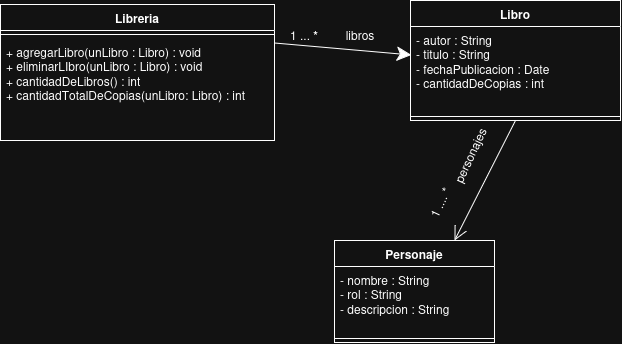

The diagram above was exported from draw.io. Its source (the exported page's mxGraphModel, read from the mxfile embedded in the PNG):
<mxGraphModel dx="620" dy="721" grid="1" gridSize="10" guides="1" tooltips="1" connect="1" arrows="1" fold="1" page="1" pageScale="1" pageWidth="827" pageHeight="1169" math="0" shadow="0">
  <root>
    <mxCell id="0" />
    <mxCell id="1" parent="0" />
    <mxCell id="hwgsyB7cyk4hxoXFaIlx-5" parent="1" style="swimlane;fontStyle=1;align=center;verticalAlign=top;childLayout=stackLayout;horizontal=1;startSize=26;horizontalStack=0;resizeParent=1;resizeParentMax=0;resizeLast=0;collapsible=1;marginBottom=0;whiteSpace=wrap;html=1;" value="Libro" vertex="1">
      <mxGeometry height="120" width="210" x="550" y="240" as="geometry" />
    </mxCell>
    <mxCell id="hwgsyB7cyk4hxoXFaIlx-6" parent="hwgsyB7cyk4hxoXFaIlx-5" style="text;strokeColor=none;fillColor=none;align=left;verticalAlign=top;spacingLeft=4;spacingRight=4;overflow=hidden;rotatable=0;points=[[0,0.5],[1,0.5]];portConstraint=eastwest;whiteSpace=wrap;html=1;" value="&lt;div&gt;- autor : String&lt;/div&gt;&lt;div&gt;- titulo : String&lt;/div&gt;&lt;div&gt;- fechaPublicacion : Date&lt;/div&gt;&lt;div&gt;- cantidadDeCopias : int&lt;/div&gt;" vertex="1">
      <mxGeometry height="86" width="210" y="26" as="geometry" />
    </mxCell>
    <mxCell id="hwgsyB7cyk4hxoXFaIlx-16" parent="hwgsyB7cyk4hxoXFaIlx-5" style="line;strokeWidth=1;fillColor=none;align=left;verticalAlign=middle;spacingTop=-1;spacingLeft=3;spacingRight=3;rotatable=0;labelPosition=right;points=[];portConstraint=eastwest;strokeColor=inherit;" value="" vertex="1">
      <mxGeometry height="8" width="210" y="112" as="geometry" />
    </mxCell>
    <mxCell id="hwgsyB7cyk4hxoXFaIlx-9" parent="1" style="swimlane;fontStyle=1;align=center;verticalAlign=top;childLayout=stackLayout;horizontal=1;startSize=26;horizontalStack=0;resizeParent=1;resizeParentMax=0;resizeLast=0;collapsible=1;marginBottom=0;whiteSpace=wrap;html=1;" value="Libreria" vertex="1">
      <mxGeometry height="136" width="274" x="140" y="244" as="geometry" />
    </mxCell>
    <mxCell id="hwgsyB7cyk4hxoXFaIlx-31" parent="hwgsyB7cyk4hxoXFaIlx-9" style="line;strokeWidth=1;fillColor=none;align=left;verticalAlign=middle;spacingTop=-1;spacingLeft=3;spacingRight=3;rotatable=0;labelPosition=right;points=[];portConstraint=eastwest;strokeColor=inherit;" value="" vertex="1">
      <mxGeometry height="8" width="274" y="26" as="geometry" />
    </mxCell>
    <mxCell id="hwgsyB7cyk4hxoXFaIlx-12" parent="hwgsyB7cyk4hxoXFaIlx-9" style="text;strokeColor=none;fillColor=none;align=left;verticalAlign=top;spacingLeft=4;spacingRight=4;overflow=hidden;rotatable=0;points=[[0,0.5],[1,0.5]];portConstraint=eastwest;whiteSpace=wrap;html=1;" value="&lt;div&gt;+ agregarLibro(unLibro : Libro) : void&amp;nbsp;&lt;/div&gt;&lt;div&gt;+ eliminarLIbro(unLibro : Libro) : void&amp;nbsp;&lt;/div&gt;&lt;div&gt;+ cantidadDeLibros() : int&lt;/div&gt;&lt;div&gt;+ cantidadTotalDeCopias(unLibro: Libro) : int&lt;/div&gt;" vertex="1">
      <mxGeometry height="102" width="274" y="34" as="geometry" />
    </mxCell>
    <mxCell id="hwgsyB7cyk4hxoXFaIlx-13" edge="1" parent="1" style="endArrow=classic;endFill=1;endSize=12;html=1;rounded=0;startArrow=none;startFill=0;entryX=0.004;entryY=0.331;entryDx=0;entryDy=0;entryPerimeter=0;" target="hwgsyB7cyk4hxoXFaIlx-6" value="">
      <mxGeometry relative="1" width="160" as="geometry">
        <mxPoint x="414" y="282.5" as="sourcePoint" />
        <mxPoint x="574" y="282.5" as="targetPoint" />
      </mxGeometry>
    </mxCell>
    <mxCell id="hwgsyB7cyk4hxoXFaIlx-14" parent="1" style="text;html=1;whiteSpace=wrap;strokeColor=none;fillColor=none;align=center;verticalAlign=middle;rounded=0;" value="libros" vertex="1">
      <mxGeometry height="30" width="60" x="470" y="260" as="geometry" />
    </mxCell>
    <mxCell id="hwgsyB7cyk4hxoXFaIlx-15" parent="1" style="text;html=1;whiteSpace=wrap;strokeColor=none;fillColor=none;align=center;verticalAlign=middle;rounded=0;" value="1 ... &lt;b&gt;*&lt;/b&gt;" vertex="1">
      <mxGeometry height="30" width="60" x="414" y="260" as="geometry" />
    </mxCell>
    <mxCell id="hwgsyB7cyk4hxoXFaIlx-17" parent="1" style="swimlane;fontStyle=1;align=center;verticalAlign=top;childLayout=stackLayout;horizontal=1;startSize=26;horizontalStack=0;resizeParent=1;resizeParentMax=0;resizeLast=0;collapsible=1;marginBottom=0;whiteSpace=wrap;html=1;" value="Personaje" vertex="1">
      <mxGeometry height="102" width="160" x="474" y="480" as="geometry" />
    </mxCell>
    <mxCell id="hwgsyB7cyk4hxoXFaIlx-18" parent="hwgsyB7cyk4hxoXFaIlx-17" style="text;strokeColor=none;fillColor=none;align=left;verticalAlign=top;spacingLeft=4;spacingRight=4;overflow=hidden;rotatable=0;points=[[0,0.5],[1,0.5]];portConstraint=eastwest;whiteSpace=wrap;html=1;" value="&lt;div&gt;- nombre : String&lt;/div&gt;&lt;div&gt;- rol : String&lt;/div&gt;&lt;div&gt;- descripcion : String&lt;/div&gt;" vertex="1">
      <mxGeometry height="68" width="160" y="26" as="geometry" />
    </mxCell>
    <mxCell id="hwgsyB7cyk4hxoXFaIlx-19" parent="hwgsyB7cyk4hxoXFaIlx-17" style="line;strokeWidth=1;fillColor=none;align=left;verticalAlign=middle;spacingTop=-1;spacingLeft=3;spacingRight=3;rotatable=0;labelPosition=right;points=[];portConstraint=eastwest;strokeColor=inherit;" value="" vertex="1">
      <mxGeometry height="8" width="160" y="94" as="geometry" />
    </mxCell>
    <mxCell id="hwgsyB7cyk4hxoXFaIlx-22" edge="1" parent="1" source="hwgsyB7cyk4hxoXFaIlx-5" style="endArrow=open;endFill=1;endSize=12;html=1;rounded=0;entryX=0.75;entryY=0;entryDx=0;entryDy=0;exitX=0.5;exitY=1;exitDx=0;exitDy=0;" target="hwgsyB7cyk4hxoXFaIlx-17" value="">
      <mxGeometry relative="1" width="160" as="geometry">
        <mxPoint x="641.3499999999999" y="353.87200000000007" as="sourcePoint" />
        <mxPoint x="790" y="400" as="targetPoint" />
      </mxGeometry>
    </mxCell>
    <mxCell id="hwgsyB7cyk4hxoXFaIlx-23" parent="1" style="text;html=1;whiteSpace=wrap;strokeColor=none;fillColor=none;align=center;verticalAlign=middle;rounded=0;rotation=-65;" value="personajes" vertex="1">
      <mxGeometry height="30" width="60" x="580" y="380" as="geometry" />
    </mxCell>
    <mxCell id="hwgsyB7cyk4hxoXFaIlx-25" parent="1" style="text;html=1;whiteSpace=wrap;strokeColor=none;fillColor=none;align=center;verticalAlign=middle;rounded=0;rotation=-65;" value="1 .... *" vertex="1">
      <mxGeometry height="30" width="60" x="550" y="427" as="geometry" />
    </mxCell>
  </root>
</mxGraphModel>